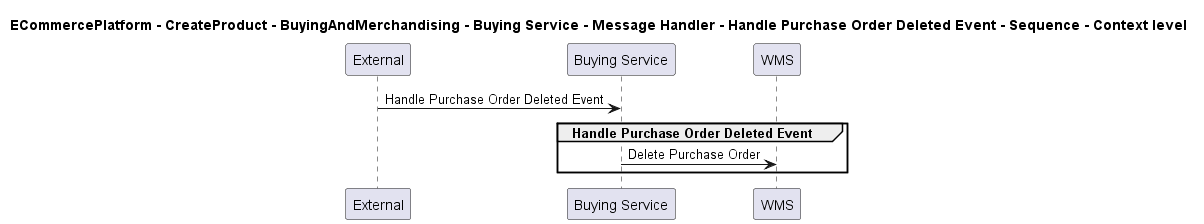

The diagram above was rendered by PlantUML. Its source (embedded in the PNG):
@startuml

title ECommercePlatform - CreateProduct - BuyingAndMerchandising - Buying Service - Message Handler - Handle Purchase Order Deleted Event - Sequence - Context level

participant "External" as C4InterFlow.SoftwareSystems.ExternalSystem
participant "Buying Service" as ECommercePlatform.CreateProduct.BuyingAndMerchandising.SoftwareSystems.BuyingService
participant "WMS" as ECommercePlatform.Deliver.Fulfilment.SoftwareSystems.WMS

C4InterFlow.SoftwareSystems.ExternalSystem -> ECommercePlatform.CreateProduct.BuyingAndMerchandising.SoftwareSystems.BuyingService : Handle Purchase Order Deleted Event
group Handle Purchase Order Deleted Event
ECommercePlatform.CreateProduct.BuyingAndMerchandising.SoftwareSystems.BuyingService -> ECommercePlatform.Deliver.Fulfilment.SoftwareSystems.WMS : Delete Purchase Order
end


@enduml